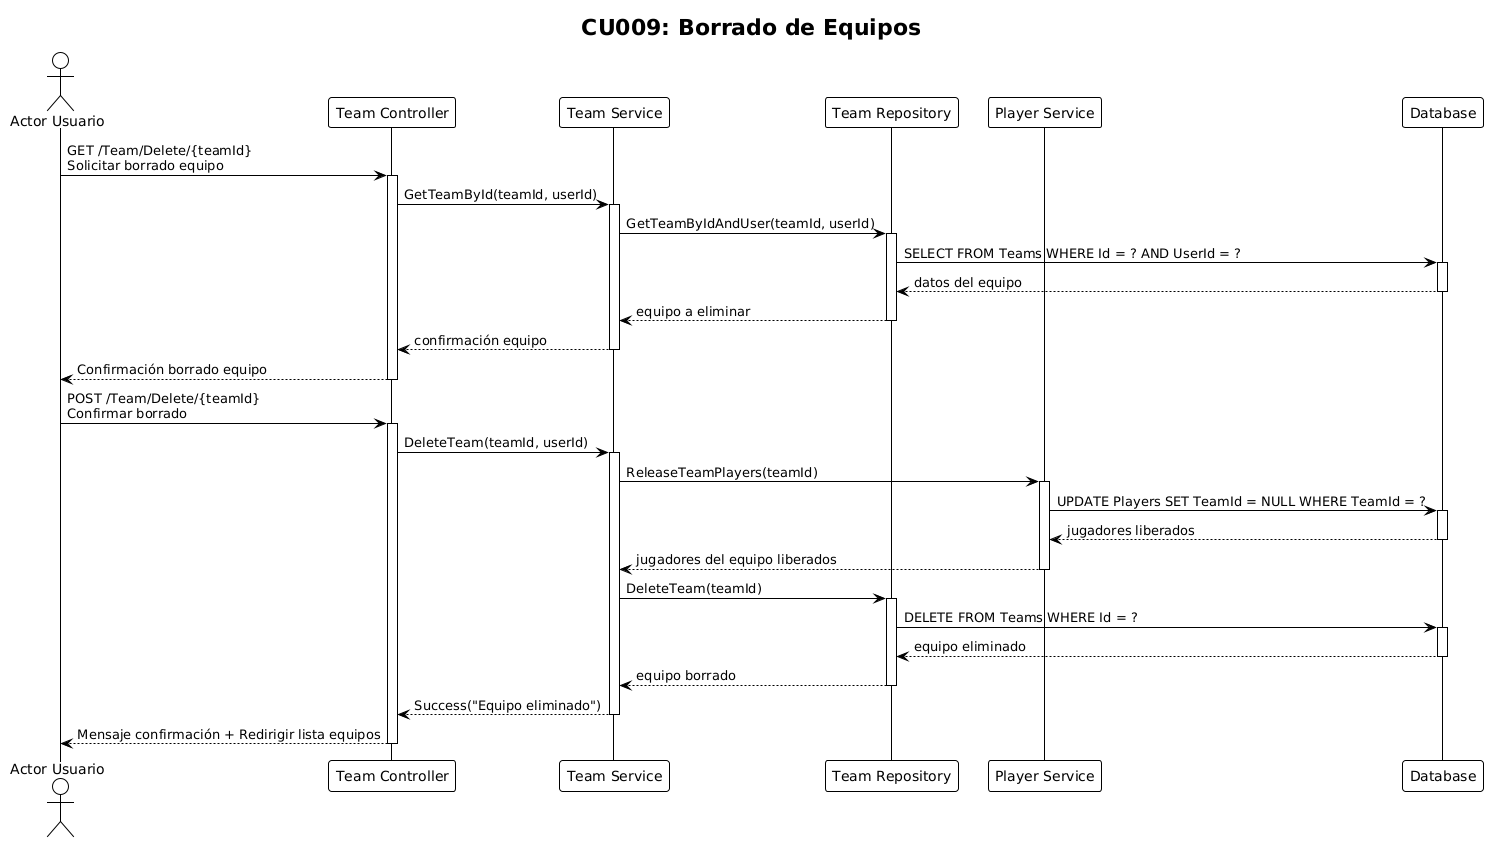

The diagram above was rendered by PlantUML. Its source (embedded in the PNG):
@startuml
!theme plain
title CU009: Borrado de Equipos

actor "Actor Usuario" as usuario
participant "Team Controller" as controller
participant "Team Service" as teamService
participant "Team Repository" as teamRepo
participant "Player Service" as playerService
participant "Database" as db

usuario -> controller : GET /Team/Delete/{teamId}\nSolicitar borrado equipo
activate controller

controller -> teamService : GetTeamById(teamId, userId)
activate teamService
teamService -> teamRepo : GetTeamByIdAndUser(teamId, userId)
activate teamRepo
teamRepo -> db : SELECT FROM Teams WHERE Id = ? AND UserId = ?
activate db
db --> teamRepo : datos del equipo
deactivate db
teamRepo --> teamService : equipo a eliminar
deactivate teamRepo
teamService --> controller : confirmación equipo
deactivate teamService

controller --> usuario : Confirmación borrado equipo
deactivate controller

usuario -> controller : POST /Team/Delete/{teamId}\nConfirmar borrado
activate controller

controller -> teamService : DeleteTeam(teamId, userId)
activate teamService

teamService -> playerService : ReleaseTeamPlayers(teamId)
activate playerService
playerService -> db : UPDATE Players SET TeamId = NULL WHERE TeamId = ?
activate db
db --> playerService : jugadores liberados
deactivate db
playerService --> teamService : jugadores del equipo liberados
deactivate playerService

teamService -> teamRepo : DeleteTeam(teamId)
activate teamRepo
teamRepo -> db : DELETE FROM Teams WHERE Id = ?
activate db
db --> teamRepo : equipo eliminado
deactivate db
teamRepo --> teamService : equipo borrado
deactivate teamRepo

teamService --> controller : Success("Equipo eliminado")
deactivate teamService

controller --> usuario : Mensaje confirmación + Redirigir lista equipos

deactivate controller
@enduml